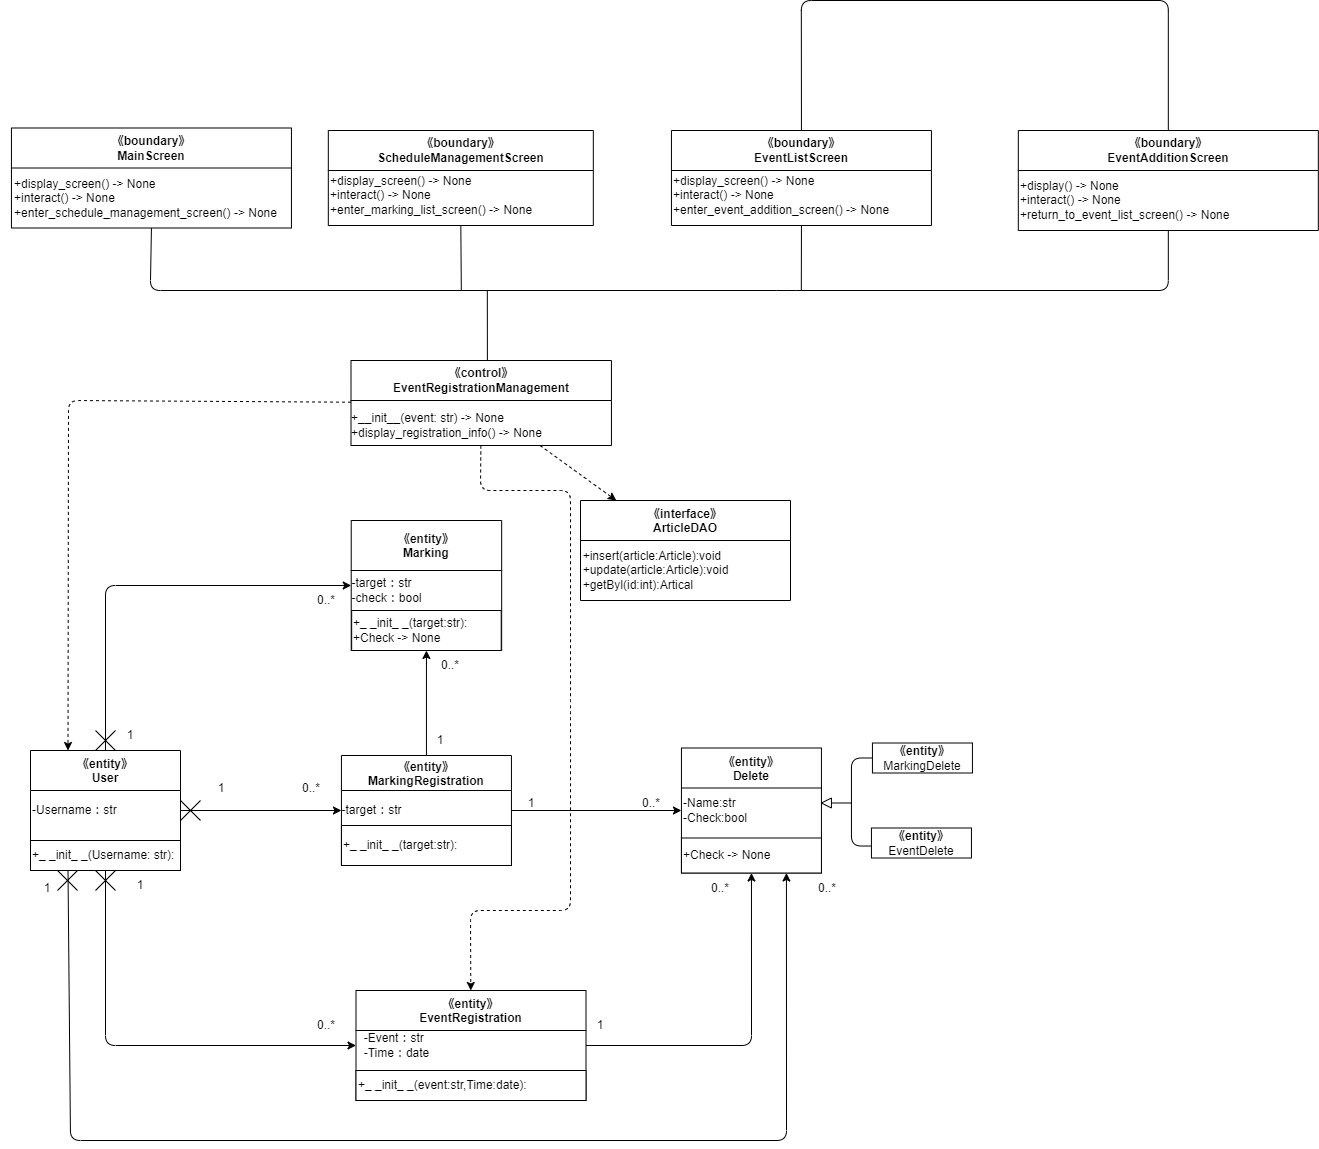

The diagram above was exported from draw.io. Its source (the exported page's mxGraphModel, read from the mxfile embedded in the PNG):
<mxGraphModel dx="576" dy="480" grid="1" gridSize="10" guides="1" tooltips="1" connect="1" arrows="1" fold="1" page="1" pageScale="1" pageWidth="827" pageHeight="1169" math="0" shadow="0">
  <root>
    <mxCell id="0" />
    <mxCell id="1" parent="0" />
    <mxCell id="2" value="&lt;span style=&quot;&quot;&gt;《control》&lt;br&gt;&lt;/span&gt;EventRegistration&lt;span style=&quot;&quot;&gt;Management&lt;br&gt;&lt;/span&gt;" style="swimlane;whiteSpace=wrap;html=1;startSize=40;" parent="1" vertex="1">
      <mxGeometry x="380.5" y="360" width="260.44" height="85" as="geometry" />
    </mxCell>
    <mxCell id="3" value="&lt;div style=&quot;text-align: left;&quot;&gt;&lt;span style=&quot;background-color: initial;&quot;&gt;+__init__(event: str) -&amp;gt; None&lt;/span&gt;&lt;/div&gt;&lt;div style=&quot;text-align: left;&quot;&gt;&lt;span style=&quot;background-color: initial;&quot;&gt;+display_registration_info() -&amp;gt; None&lt;/span&gt;&lt;/div&gt;" style="text;html=1;align=center;verticalAlign=middle;resizable=0;points=[];autosize=1;strokeColor=none;fillColor=none;" parent="2" vertex="1">
      <mxGeometry x="-9.560000000000002" y="45" width="210" height="40" as="geometry" />
    </mxCell>
    <mxCell id="4" value="《entity》&#10;MarkingRegistration" style="swimlane;startSize=35;" parent="1" vertex="1">
      <mxGeometry x="370.94" y="755" width="170" height="110" as="geometry" />
    </mxCell>
    <mxCell id="5" value="-target：str" style="text;html=1;align=center;verticalAlign=middle;resizable=0;points=[];autosize=1;strokeColor=none;fillColor=none;" parent="4" vertex="1">
      <mxGeometry x="-10" y="40" width="80" height="30" as="geometry" />
    </mxCell>
    <mxCell id="6" value="&lt;span style=&quot;&quot;&gt;+_ _init_ _(target:str):&lt;/span&gt;" style="rounded=0;whiteSpace=wrap;html=1;align=left;" parent="4" vertex="1">
      <mxGeometry y="70" width="170" height="40" as="geometry" />
    </mxCell>
    <mxCell id="7" value="《entity》&#10;Marking" style="swimlane;startSize=50;" parent="1" vertex="1">
      <mxGeometry x="380.72" y="520" width="150.44" height="130" as="geometry" />
    </mxCell>
    <mxCell id="8" value="&lt;div style=&quot;text-align: left;&quot;&gt;&lt;span style=&quot;background-color: initial;&quot;&gt;-target：str&lt;/span&gt;&lt;/div&gt;-check：bool" style="text;html=1;align=center;verticalAlign=middle;resizable=0;points=[];autosize=1;strokeColor=none;fillColor=none;" parent="7" vertex="1">
      <mxGeometry x="-9.56" y="50" width="90" height="40" as="geometry" />
    </mxCell>
    <mxCell id="9" value="+_ _init_ _(target:str):&lt;span style=&quot;&quot;&gt;&lt;br&gt;+Check -&amp;gt; None&lt;/span&gt;" style="rounded=0;whiteSpace=wrap;html=1;align=left;" parent="7" vertex="1">
      <mxGeometry x="0.44" y="90" width="149.56" height="40" as="geometry" />
    </mxCell>
    <mxCell id="10" value="《entity》&#10;User" style="swimlane;startSize=40;" parent="1" vertex="1">
      <mxGeometry x="60" y="750" width="150" height="120" as="geometry">
        <mxRectangle x="25" y="210" width="90" height="30" as="alternateBounds" />
      </mxGeometry>
    </mxCell>
    <mxCell id="11" value="-Username：str" style="text;html=1;align=left;verticalAlign=middle;resizable=0;points=[];autosize=1;strokeColor=none;fillColor=none;" parent="10" vertex="1">
      <mxGeometry y="45" width="110" height="30" as="geometry" />
    </mxCell>
    <mxCell id="12" value="+_ _init_ _(Username: str):" style="rounded=0;whiteSpace=wrap;html=1;align=left;" parent="10" vertex="1">
      <mxGeometry y="90" width="150" height="30" as="geometry" />
    </mxCell>
    <mxCell id="13" value="《entity》&#10;EventRegistration" style="swimlane;startSize=40;" parent="1" vertex="1">
      <mxGeometry x="385.5" y="990" width="230" height="110" as="geometry" />
    </mxCell>
    <mxCell id="14" value="&lt;div style=&quot;text-align: left;&quot;&gt;&lt;span style=&quot;background-color: initial;&quot;&gt;-Event：str&lt;/span&gt;&lt;/div&gt;&lt;div style=&quot;text-align: left;&quot;&gt;&lt;span style=&quot;background-color: initial;&quot;&gt;-Time：date&lt;/span&gt;&lt;/div&gt;" style="text;html=1;align=center;verticalAlign=middle;resizable=0;points=[];autosize=1;strokeColor=none;fillColor=none;" parent="13" vertex="1">
      <mxGeometry x="-5" y="35" width="90" height="40" as="geometry" />
    </mxCell>
    <mxCell id="15" value="&lt;span style=&quot;&quot;&gt;+_ _init_ _(event:str,Time:date):&lt;/span&gt;" style="rounded=0;whiteSpace=wrap;html=1;align=left;" parent="13" vertex="1">
      <mxGeometry y="80" width="230" height="30" as="geometry" />
    </mxCell>
    <mxCell id="16" value="《entity》&#10;Delete" style="swimlane;startSize=40;" parent="1" vertex="1">
      <mxGeometry x="710.94" y="747.5" width="140" height="125" as="geometry" />
    </mxCell>
    <mxCell id="17" value="-Name:str&lt;br&gt;&lt;div style=&quot;&quot;&gt;&lt;span style=&quot;background-color: initial;&quot;&gt;-Check:bool&lt;/span&gt;&lt;/div&gt;" style="text;html=1;align=left;verticalAlign=middle;resizable=0;points=[];autosize=1;strokeColor=none;fillColor=none;" parent="16" vertex="1">
      <mxGeometry y="42.5" width="90" height="40" as="geometry" />
    </mxCell>
    <mxCell id="18" value="+Check -&amp;gt; None" style="rounded=0;whiteSpace=wrap;html=1;align=left;" parent="16" vertex="1">
      <mxGeometry y="90" width="140" height="35" as="geometry" />
    </mxCell>
    <mxCell id="19" value="&lt;span style=&quot;font-weight: 700;&quot;&gt;《entity》&lt;/span&gt;&lt;br&gt;MarkingDelete" style="rounded=0;whiteSpace=wrap;html=1;" parent="1" vertex="1">
      <mxGeometry x="901.94" y="742.5" width="100" height="30" as="geometry" />
    </mxCell>
    <mxCell id="20" value="&lt;span style=&quot;font-weight: 700;&quot;&gt;《entity》&lt;/span&gt;&lt;br&gt;EventDelete" style="rounded=0;whiteSpace=wrap;html=1;" parent="1" vertex="1">
      <mxGeometry x="900.94" y="827.5" width="100" height="30" as="geometry" />
    </mxCell>
    <mxCell id="21" value="" style="triangle;whiteSpace=wrap;html=1;direction=west;" parent="1" vertex="1">
      <mxGeometry x="850.94" y="797.5" width="10" height="10" as="geometry" />
    </mxCell>
    <mxCell id="22" value="" style="endArrow=none;html=1;entryX=0;entryY=0.5;entryDx=0;entryDy=0;exitX=-0.005;exitY=0.601;exitDx=0;exitDy=0;exitPerimeter=0;" parent="1" source="20" target="19" edge="1">
      <mxGeometry width="50" height="50" relative="1" as="geometry">
        <mxPoint x="810.94" y="832.5" as="sourcePoint" />
        <mxPoint x="900.94" y="762.5" as="targetPoint" />
        <Array as="points">
          <mxPoint x="880.94" y="845.5" />
          <mxPoint x="880.94" y="757.5" />
        </Array>
      </mxGeometry>
    </mxCell>
    <mxCell id="23" value="" style="endArrow=none;html=1;entryX=0;entryY=0.5;entryDx=0;entryDy=0;" parent="1" target="21" edge="1">
      <mxGeometry width="50" height="50" relative="1" as="geometry">
        <mxPoint x="880.94" y="802.5" as="sourcePoint" />
        <mxPoint x="950.94" y="772.5" as="targetPoint" />
      </mxGeometry>
    </mxCell>
    <mxCell id="24" value="《boundary》&lt;br&gt;MainScreen" style="swimlane;whiteSpace=wrap;html=1;startSize=40;" parent="1" vertex="1">
      <mxGeometry x="40.94" y="127.5" width="280" height="100" as="geometry" />
    </mxCell>
    <mxCell id="25" value="&lt;div style=&quot;text-align: left;&quot;&gt;+display_screen() -&amp;gt; None&amp;nbsp;&lt;/div&gt;&lt;div style=&quot;text-align: left;&quot;&gt;+interact() -&amp;gt; None&lt;/div&gt;&lt;div style=&quot;text-align: left;&quot;&gt;+enter_schedule_management_screen() -&amp;gt; None&lt;br&gt;&lt;/div&gt;" style="text;html=1;align=center;verticalAlign=middle;resizable=0;points=[];autosize=1;strokeColor=none;fillColor=none;" parent="24" vertex="1">
      <mxGeometry x="-10.939999999999994" y="40" width="290" height="60" as="geometry" />
    </mxCell>
    <mxCell id="26" value="《boundary》&lt;br&gt;ScheduleManagementScreen" style="swimlane;whiteSpace=wrap;html=1;startSize=40;" parent="1" vertex="1">
      <mxGeometry x="357.82" y="130" width="265" height="95" as="geometry" />
    </mxCell>
    <mxCell id="27" value="&lt;div style=&quot;&quot;&gt;+display_screen() -&amp;gt; None&amp;nbsp;&lt;/div&gt;&lt;div style=&quot;&quot;&gt;+interact() -&amp;gt; None&lt;/div&gt;&lt;div style=&quot;&quot;&gt;+enter_marking_list_screen() -&amp;gt; None&lt;br&gt;&lt;/div&gt;" style="text;html=1;align=left;verticalAlign=middle;resizable=0;points=[];autosize=1;strokeColor=none;fillColor=none;" parent="26" vertex="1">
      <mxGeometry y="35" width="230" height="60" as="geometry" />
    </mxCell>
    <mxCell id="28" value="《boundary》&lt;br&gt;EventListScreen" style="swimlane;whiteSpace=wrap;html=1;startSize=40;" parent="1" vertex="1">
      <mxGeometry x="700.94" y="130" width="260" height="95" as="geometry" />
    </mxCell>
    <mxCell id="29" value="&lt;div style=&quot;&quot;&gt;+display_screen() -&amp;gt; None&amp;nbsp;&lt;/div&gt;&lt;div style=&quot;&quot;&gt;+interact() -&amp;gt; None&lt;/div&gt;&lt;div style=&quot;&quot;&gt;+enter_event&lt;span style=&quot;background-color: initial;&quot;&gt;_addition_screen() -&amp;gt; None&lt;/span&gt;&lt;/div&gt;" style="text;html=1;align=left;verticalAlign=middle;resizable=0;points=[];autosize=1;strokeColor=none;fillColor=none;" parent="28" vertex="1">
      <mxGeometry y="35" width="240" height="60" as="geometry" />
    </mxCell>
    <mxCell id="30" value="《boundary》&lt;br&gt;EventAdditionScreen" style="swimlane;whiteSpace=wrap;html=1;startSize=40;" parent="1" vertex="1">
      <mxGeometry x="1047.82" y="130" width="300" height="100" as="geometry" />
    </mxCell>
    <mxCell id="31" value="&lt;div style=&quot;&quot;&gt;&lt;span style=&quot;background-color: initial;&quot;&gt;+display() -&amp;gt; None&lt;/span&gt;&lt;/div&gt;&lt;div style=&quot;&quot;&gt;&lt;span style=&quot;background-color: initial;&quot;&gt;+interact() -&amp;gt; None&lt;/span&gt;&lt;/div&gt;&lt;div style=&quot;&quot;&gt;&lt;span style=&quot;background-color: initial;&quot;&gt;+return_to_event_list_screen() -&amp;gt; None&lt;/span&gt;&lt;/div&gt;" style="text;html=1;align=left;verticalAlign=middle;resizable=0;points=[];autosize=1;strokeColor=none;fillColor=none;" parent="30" vertex="1">
      <mxGeometry y="40" width="230" height="60" as="geometry" />
    </mxCell>
    <mxCell id="32" value="" style="endArrow=none;html=1;exitX=0.5;exitY=1;exitDx=0;exitDy=0;entryX=0.5;entryY=1;entryDx=0;entryDy=0;" parent="1" source="24" target="30" edge="1">
      <mxGeometry width="50" height="50" relative="1" as="geometry">
        <mxPoint x="226.7" y="160" as="sourcePoint" />
        <mxPoint x="776.7" y="170" as="targetPoint" />
        <Array as="points">
          <mxPoint x="179.82" y="290" />
          <mxPoint x="816.2" y="290" />
          <mxPoint x="1197.8200000000002" y="290" />
        </Array>
      </mxGeometry>
    </mxCell>
    <mxCell id="33" value="" style="endArrow=none;html=1;entryX=0.5;entryY=1;entryDx=0;entryDy=0;" parent="1" target="28" edge="1">
      <mxGeometry width="50" height="50" relative="1" as="geometry">
        <mxPoint x="830.8200000000002" y="290" as="sourcePoint" />
        <mxPoint x="446.7" y="240" as="targetPoint" />
      </mxGeometry>
    </mxCell>
    <mxCell id="34" value="" style="endArrow=none;html=1;entryX=0.5;entryY=1;entryDx=0;entryDy=0;" parent="1" target="26" edge="1">
      <mxGeometry width="50" height="50" relative="1" as="geometry">
        <mxPoint x="490.82000000000016" y="290" as="sourcePoint" />
        <mxPoint x="446.7" y="250" as="targetPoint" />
      </mxGeometry>
    </mxCell>
    <mxCell id="35" value="" style="endArrow=none;html=1;entryX=0.5;entryY=0;entryDx=0;entryDy=0;exitX=0.5;exitY=0;exitDx=0;exitDy=0;" parent="1" source="28" target="30" edge="1">
      <mxGeometry width="50" height="50" relative="1" as="geometry">
        <mxPoint x="586.7" y="50" as="sourcePoint" />
        <mxPoint x="876.7" y="360" as="targetPoint" />
        <Array as="points">
          <mxPoint x="830.82" />
          <mxPoint x="1197.8200000000002" />
        </Array>
      </mxGeometry>
    </mxCell>
    <mxCell id="36" value="" style="endArrow=none;html=1;exitX=0.5;exitY=0;exitDx=0;exitDy=0;" parent="1" edge="1">
      <mxGeometry width="50" height="50" relative="1" as="geometry">
        <mxPoint x="516.8850000000002" y="360" as="sourcePoint" />
        <mxPoint x="516.8200000000002" y="290" as="targetPoint" />
      </mxGeometry>
    </mxCell>
    <mxCell id="37" value="1" style="text;html=1;strokeColor=none;fillColor=none;align=center;verticalAlign=middle;whiteSpace=wrap;rounded=0;" parent="1" vertex="1">
      <mxGeometry x="220.94" y="772.5" width="60" height="30" as="geometry" />
    </mxCell>
    <mxCell id="38" value="0..*" style="text;html=1;strokeColor=none;fillColor=none;align=center;verticalAlign=middle;whiteSpace=wrap;rounded=0;" parent="1" vertex="1">
      <mxGeometry x="310.94" y="772.5" width="60" height="30" as="geometry" />
    </mxCell>
    <mxCell id="39" value="" style="group" parent="1" vertex="1" connectable="0">
      <mxGeometry x="210" y="800" width="20" height="20" as="geometry" />
    </mxCell>
    <mxCell id="40" value="" style="endArrow=none;html=1;" parent="39" edge="1">
      <mxGeometry width="50" height="50" relative="1" as="geometry">
        <mxPoint as="sourcePoint" />
        <mxPoint x="20" y="20" as="targetPoint" />
      </mxGeometry>
    </mxCell>
    <mxCell id="41" value="" style="endArrow=none;html=1;" parent="39" edge="1">
      <mxGeometry width="50" height="50" relative="1" as="geometry">
        <mxPoint y="20" as="sourcePoint" />
        <mxPoint x="20" as="targetPoint" />
      </mxGeometry>
    </mxCell>
    <mxCell id="42" value="" style="endArrow=classic;html=1;" parent="1" source="10" target="4" edge="1">
      <mxGeometry width="50" height="50" relative="1" as="geometry">
        <mxPoint x="210" y="1010" as="sourcePoint" />
        <mxPoint x="260" y="960" as="targetPoint" />
      </mxGeometry>
    </mxCell>
    <mxCell id="43" value="" style="endArrow=classic;html=1;" parent="1" source="4" target="16" edge="1">
      <mxGeometry width="50" height="50" relative="1" as="geometry">
        <mxPoint x="570" y="840" as="sourcePoint" />
        <mxPoint x="620" y="790" as="targetPoint" />
      </mxGeometry>
    </mxCell>
    <mxCell id="44" value="1" style="text;html=1;strokeColor=none;fillColor=none;align=center;verticalAlign=middle;whiteSpace=wrap;rounded=0;" parent="1" vertex="1">
      <mxGeometry x="530.94" y="787.5" width="60" height="30" as="geometry" />
    </mxCell>
    <mxCell id="45" value="0..*" style="text;html=1;strokeColor=none;fillColor=none;align=center;verticalAlign=middle;whiteSpace=wrap;rounded=0;" parent="1" vertex="1">
      <mxGeometry x="650.94" y="787.5" width="60" height="30" as="geometry" />
    </mxCell>
    <mxCell id="46" value="" style="endArrow=classic;html=1;" parent="1" source="4" target="7" edge="1">
      <mxGeometry width="50" height="50" relative="1" as="geometry">
        <mxPoint x="440" y="750" as="sourcePoint" />
        <mxPoint x="490" y="700" as="targetPoint" />
      </mxGeometry>
    </mxCell>
    <mxCell id="47" value="1" style="text;html=1;strokeColor=none;fillColor=none;align=center;verticalAlign=middle;whiteSpace=wrap;rounded=0;" parent="1" vertex="1">
      <mxGeometry x="440.00000000000006" y="725" width="60" height="30" as="geometry" />
    </mxCell>
    <mxCell id="48" value="0..*" style="text;html=1;strokeColor=none;fillColor=none;align=center;verticalAlign=middle;whiteSpace=wrap;rounded=0;" parent="1" vertex="1">
      <mxGeometry x="450.00000000000006" y="650" width="60" height="30" as="geometry" />
    </mxCell>
    <mxCell id="49" value="1" style="text;html=1;strokeColor=none;fillColor=none;align=center;verticalAlign=middle;whiteSpace=wrap;rounded=0;" parent="1" vertex="1">
      <mxGeometry x="140" y="870" width="60" height="30" as="geometry" />
    </mxCell>
    <mxCell id="50" value="0..*" style="text;html=1;strokeColor=none;fillColor=none;align=center;verticalAlign=middle;whiteSpace=wrap;rounded=0;" parent="1" vertex="1">
      <mxGeometry x="325.5" y="1010" width="60" height="30" as="geometry" />
    </mxCell>
    <mxCell id="51" value="" style="group" parent="1" vertex="1" connectable="0">
      <mxGeometry x="125" y="870" width="20" height="20" as="geometry" />
    </mxCell>
    <mxCell id="52" value="" style="endArrow=none;html=1;" parent="51" edge="1">
      <mxGeometry width="50" height="50" relative="1" as="geometry">
        <mxPoint as="sourcePoint" />
        <mxPoint x="20" y="20" as="targetPoint" />
      </mxGeometry>
    </mxCell>
    <mxCell id="53" value="" style="endArrow=none;html=1;" parent="51" edge="1">
      <mxGeometry width="50" height="50" relative="1" as="geometry">
        <mxPoint y="20" as="sourcePoint" />
        <mxPoint x="20" as="targetPoint" />
      </mxGeometry>
    </mxCell>
    <mxCell id="54" value="" style="endArrow=classic;html=1;" parent="1" source="10" target="13" edge="1">
      <mxGeometry width="50" height="50" relative="1" as="geometry">
        <mxPoint x="120" y="947.5" as="sourcePoint" />
        <mxPoint x="280.94000000000005" y="947.5" as="targetPoint" />
        <Array as="points">
          <mxPoint x="135" y="1045" />
        </Array>
      </mxGeometry>
    </mxCell>
    <mxCell id="55" value="" style="endArrow=classic;html=1;" parent="1" source="13" target="16" edge="1">
      <mxGeometry width="50" height="50" relative="1" as="geometry">
        <mxPoint x="680" y="1010" as="sourcePoint" />
        <mxPoint x="730" y="960" as="targetPoint" />
        <Array as="points">
          <mxPoint x="781" y="1045" />
        </Array>
      </mxGeometry>
    </mxCell>
    <mxCell id="56" value="1" style="text;html=1;strokeColor=none;fillColor=none;align=center;verticalAlign=middle;whiteSpace=wrap;rounded=0;" parent="1" vertex="1">
      <mxGeometry x="600" y="1010" width="60" height="30" as="geometry" />
    </mxCell>
    <mxCell id="57" value="0..*" style="text;html=1;strokeColor=none;fillColor=none;align=center;verticalAlign=middle;whiteSpace=wrap;rounded=0;" parent="1" vertex="1">
      <mxGeometry x="720" y="872.5" width="60" height="30" as="geometry" />
    </mxCell>
    <mxCell id="58" value="" style="endArrow=classic;html=1;" parent="1" source="10" target="7" edge="1">
      <mxGeometry width="50" height="50" relative="1" as="geometry">
        <mxPoint x="180" y="650" as="sourcePoint" />
        <mxPoint x="230" y="600" as="targetPoint" />
        <Array as="points">
          <mxPoint x="135" y="585" />
        </Array>
      </mxGeometry>
    </mxCell>
    <mxCell id="59" value="" style="group" parent="1" vertex="1" connectable="0">
      <mxGeometry x="125" y="730" width="20" height="20" as="geometry" />
    </mxCell>
    <mxCell id="60" value="" style="endArrow=none;html=1;" parent="59" edge="1">
      <mxGeometry width="50" height="50" relative="1" as="geometry">
        <mxPoint as="sourcePoint" />
        <mxPoint x="20" y="20" as="targetPoint" />
      </mxGeometry>
    </mxCell>
    <mxCell id="61" value="" style="endArrow=none;html=1;" parent="59" edge="1">
      <mxGeometry width="50" height="50" relative="1" as="geometry">
        <mxPoint y="20" as="sourcePoint" />
        <mxPoint x="20" as="targetPoint" />
      </mxGeometry>
    </mxCell>
    <mxCell id="62" value="1" style="text;html=1;strokeColor=none;fillColor=none;align=center;verticalAlign=middle;whiteSpace=wrap;rounded=0;" parent="1" vertex="1">
      <mxGeometry x="130" y="720" width="60" height="30" as="geometry" />
    </mxCell>
    <mxCell id="63" value="0..*" style="text;html=1;strokeColor=none;fillColor=none;align=center;verticalAlign=middle;whiteSpace=wrap;rounded=0;" parent="1" vertex="1">
      <mxGeometry x="325.5" y="585" width="60" height="30" as="geometry" />
    </mxCell>
    <mxCell id="64" value="" style="endArrow=classic;html=1;exitX=0.25;exitY=1;exitDx=0;exitDy=0;entryX=0.75;entryY=1;entryDx=0;entryDy=0;" parent="1" source="12" target="18" edge="1">
      <mxGeometry width="50" height="50" relative="1" as="geometry">
        <mxPoint x="80" y="1090" as="sourcePoint" />
        <mxPoint x="834.6153846153846" y="1140" as="targetPoint" />
        <Array as="points">
          <mxPoint x="100" y="1140" />
          <mxPoint x="816" y="1140" />
        </Array>
      </mxGeometry>
    </mxCell>
    <mxCell id="65" value="" style="group" parent="1" vertex="1" connectable="0">
      <mxGeometry x="87" y="870" width="20" height="20" as="geometry" />
    </mxCell>
    <mxCell id="66" value="" style="endArrow=none;html=1;" parent="65" edge="1">
      <mxGeometry width="50" height="50" relative="1" as="geometry">
        <mxPoint as="sourcePoint" />
        <mxPoint x="20" y="20" as="targetPoint" />
      </mxGeometry>
    </mxCell>
    <mxCell id="67" value="" style="endArrow=none;html=1;" parent="65" edge="1">
      <mxGeometry width="50" height="50" relative="1" as="geometry">
        <mxPoint y="20" as="sourcePoint" />
        <mxPoint x="20" as="targetPoint" />
      </mxGeometry>
    </mxCell>
    <mxCell id="68" value="1" style="text;html=1;strokeColor=none;fillColor=none;align=center;verticalAlign=middle;whiteSpace=wrap;rounded=0;" parent="1" vertex="1">
      <mxGeometry x="47" y="872.5" width="60" height="30" as="geometry" />
    </mxCell>
    <mxCell id="69" value="0..*" style="text;html=1;strokeColor=none;fillColor=none;align=center;verticalAlign=middle;whiteSpace=wrap;rounded=0;" parent="1" vertex="1">
      <mxGeometry x="827" y="872.5" width="60" height="30" as="geometry" />
    </mxCell>
    <mxCell id="70" value="" style="endArrow=classic;html=1;entryX=0.25;entryY=0;entryDx=0;entryDy=0;dashed=1;" parent="1" source="2" target="10" edge="1">
      <mxGeometry width="50" height="50" relative="1" as="geometry">
        <mxPoint x="150" y="450" as="sourcePoint" />
        <mxPoint x="200" y="400" as="targetPoint" />
        <Array as="points">
          <mxPoint x="98" y="400" />
        </Array>
      </mxGeometry>
    </mxCell>
    <mxCell id="71" value="" style="endArrow=classic;html=1;dashed=1;" parent="1" source="2" target="13" edge="1">
      <mxGeometry width="50" height="50" relative="1" as="geometry">
        <mxPoint x="610" y="600" as="sourcePoint" />
        <mxPoint x="660" y="550" as="targetPoint" />
        <Array as="points">
          <mxPoint x="510" y="490" />
          <mxPoint x="600" y="490" />
          <mxPoint x="600" y="710" />
          <mxPoint x="600" y="910" />
          <mxPoint x="500" y="910" />
        </Array>
      </mxGeometry>
    </mxCell>
    <mxCell id="72" style="edgeStyle=none;html=1;dashed=1;" edge="1" parent="1" target="73" source="2">
      <mxGeometry relative="1" as="geometry">
        <mxPoint x="620" y="410" as="sourcePoint" />
      </mxGeometry>
    </mxCell>
    <mxCell id="73" value="《interface》&#10;ArticleDAO" style="swimlane;startSize=40;" vertex="1" parent="1">
      <mxGeometry x="610" y="500" width="210" height="100" as="geometry" />
    </mxCell>
    <mxCell id="74" value="&lt;div style=&quot;text-align: left;&quot;&gt;&lt;span style=&quot;background-color: initial;&quot;&gt;+insert(article:Article):void&lt;/span&gt;&lt;/div&gt;&lt;div style=&quot;text-align: left;&quot;&gt;&lt;span style=&quot;background-color: initial;&quot;&gt;+update(article:Article):void&lt;/span&gt;&lt;/div&gt;&lt;div style=&quot;text-align: left;&quot;&gt;&lt;span style=&quot;background-color: initial;&quot;&gt;+getByl(id:int):Artical&lt;/span&gt;&lt;/div&gt;" style="text;html=1;align=center;verticalAlign=middle;resizable=0;points=[];autosize=1;strokeColor=none;fillColor=none;" vertex="1" parent="73">
      <mxGeometry x="-10" y="40" width="170" height="60" as="geometry" />
    </mxCell>
  </root>
</mxGraphModel>